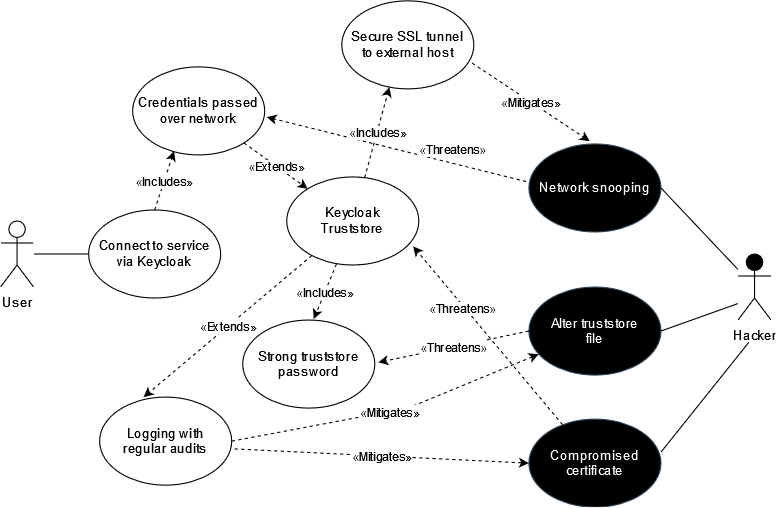

The diagram above was exported from draw.io. Its source (the exported page's mxGraphModel, read from the mxfile embedded in the PNG):
<mxGraphModel dx="2062" dy="1140" grid="1" gridSize="10" guides="1" tooltips="1" connect="1" arrows="1" fold="1" page="1" pageScale="1" pageWidth="850" pageHeight="1100" math="0" shadow="0">
  <root>
    <mxCell id="0" />
    <mxCell id="1" parent="0" />
    <mxCell id="zOU_I7lPnnrcu5JfHWnU-1" value="&lt;div&gt;Network snooping&lt;/div&gt;" style="ellipse;whiteSpace=wrap;html=1;fillColor=#000000;fontColor=#ffffff;strokeColor=#314354;" vertex="1" parent="1">
      <mxGeometry x="510" y="260" width="120" height="80" as="geometry" />
    </mxCell>
    <mxCell id="zOU_I7lPnnrcu5JfHWnU-2" value="User" style="shape=umlActor;verticalLabelPosition=bottom;verticalAlign=top;html=1;outlineConnect=0;" vertex="1" parent="1">
      <mxGeometry x="30" y="330" width="30" height="60" as="geometry" />
    </mxCell>
    <mxCell id="zOU_I7lPnnrcu5JfHWnU-3" value="Hacker" style="shape=umlActor;verticalLabelPosition=bottom;verticalAlign=top;html=1;outlineConnect=0;fillColor=#000000;" vertex="1" parent="1">
      <mxGeometry x="700" y="360" width="30" height="60" as="geometry" />
    </mxCell>
    <mxCell id="zOU_I7lPnnrcu5JfHWnU-4" value="&lt;div&gt;Alter truststore&lt;/div&gt;&lt;div&gt;file&lt;/div&gt;" style="ellipse;whiteSpace=wrap;html=1;fillColor=#000000;fontColor=#ffffff;strokeColor=#314354;" vertex="1" parent="1">
      <mxGeometry x="510" y="390" width="120" height="80" as="geometry" />
    </mxCell>
    <mxCell id="zOU_I7lPnnrcu5JfHWnU-5" value="&lt;div&gt;Compromised&lt;/div&gt;&lt;div&gt;certificate&lt;br&gt;&lt;/div&gt;" style="ellipse;whiteSpace=wrap;html=1;fillColor=#000000;fontColor=#ffffff;strokeColor=#314354;" vertex="1" parent="1">
      <mxGeometry x="510" y="510" width="120" height="80" as="geometry" />
    </mxCell>
    <mxCell id="zOU_I7lPnnrcu5JfHWnU-6" value="&lt;div&gt;Logging with&lt;/div&gt;&lt;div&gt;regular audits&lt;/div&gt;" style="ellipse;whiteSpace=wrap;html=1;fillColor=#FFFFFF;" vertex="1" parent="1">
      <mxGeometry x="120" y="490" width="120" height="80" as="geometry" />
    </mxCell>
    <mxCell id="zOU_I7lPnnrcu5JfHWnU-7" value="&lt;div&gt;Secure SSL tunnel&lt;/div&gt;&lt;div&gt;to external host&lt;br&gt;&lt;/div&gt;" style="ellipse;whiteSpace=wrap;html=1;fillColor=#FFFFFF;" vertex="1" parent="1">
      <mxGeometry x="340" y="130" width="120" height="80" as="geometry" />
    </mxCell>
    <mxCell id="zOU_I7lPnnrcu5JfHWnU-9" value="&lt;div&gt;Credentials passed&lt;/div&gt;&lt;div&gt;over network&lt;br&gt;&lt;/div&gt;" style="ellipse;whiteSpace=wrap;html=1;fillColor=#FFFFFF;" vertex="1" parent="1">
      <mxGeometry x="150" y="190" width="120" height="80" as="geometry" />
    </mxCell>
    <mxCell id="zOU_I7lPnnrcu5JfHWnU-12" value="&lt;div&gt;Connect to service&lt;/div&gt;&lt;div&gt;via Keycloak&lt;br&gt;&lt;/div&gt;" style="ellipse;whiteSpace=wrap;html=1;fillColor=#FFFFFF;" vertex="1" parent="1">
      <mxGeometry x="110" y="320" width="120" height="80" as="geometry" />
    </mxCell>
    <mxCell id="zOU_I7lPnnrcu5JfHWnU-14" value="" style="endArrow=none;html=1;rounded=0;entryX=0;entryY=0.5;entryDx=0;entryDy=0;" edge="1" parent="1" source="zOU_I7lPnnrcu5JfHWnU-2" target="zOU_I7lPnnrcu5JfHWnU-12">
      <mxGeometry width="50" height="50" relative="1" as="geometry">
        <mxPoint x="450" y="370" as="sourcePoint" />
        <mxPoint x="500" y="320" as="targetPoint" />
      </mxGeometry>
    </mxCell>
    <mxCell id="zOU_I7lPnnrcu5JfHWnU-17" value="" style="endArrow=classic;html=1;rounded=0;entryX=1.015;entryY=0.57;entryDx=0;entryDy=0;entryPerimeter=0;dashed=1;exitX=-0.021;exitY=0.427;exitDx=0;exitDy=0;exitPerimeter=0;" edge="1" parent="1" source="zOU_I7lPnnrcu5JfHWnU-1" target="zOU_I7lPnnrcu5JfHWnU-9">
      <mxGeometry relative="1" as="geometry">
        <mxPoint x="530" y="240" as="sourcePoint" />
        <mxPoint x="430" y="270" as="targetPoint" />
      </mxGeometry>
    </mxCell>
    <mxCell id="zOU_I7lPnnrcu5JfHWnU-18" value="&lt;span style=&quot;font-family:u0000&quot; id=&quot;char-node&quot;&gt;«&lt;/span&gt;Threatens&lt;span style=&quot;font-family:u0000&quot; id=&quot;char-node&quot;&gt;»&lt;/span&gt;" style="edgeLabel;resizable=0;html=1;align=center;verticalAlign=middle;fillColor=#FFFFFF;" connectable="0" vertex="1" parent="zOU_I7lPnnrcu5JfHWnU-17">
      <mxGeometry relative="1" as="geometry">
        <mxPoint x="50" as="offset" />
      </mxGeometry>
    </mxCell>
    <mxCell id="zOU_I7lPnnrcu5JfHWnU-25" value="" style="endArrow=classic;html=1;rounded=0;dashed=1;" edge="1" parent="1" source="zOU_I7lPnnrcu5JfHWnU-9" target="zOU_I7lPnnrcu5JfHWnU-31">
      <mxGeometry relative="1" as="geometry">
        <mxPoint x="260" y="180" as="sourcePoint" />
        <mxPoint x="320" y="268.28" as="targetPoint" />
      </mxGeometry>
    </mxCell>
    <mxCell id="zOU_I7lPnnrcu5JfHWnU-26" value="&lt;span style=&quot;font-family:u0000&quot; id=&quot;char-node&quot;&gt;«&lt;/span&gt;Extends»" style="edgeLabel;resizable=0;html=1;align=center;verticalAlign=middle;fillColor=#FFFFFF;" connectable="0" vertex="1" parent="zOU_I7lPnnrcu5JfHWnU-25">
      <mxGeometry relative="1" as="geometry" />
    </mxCell>
    <mxCell id="zOU_I7lPnnrcu5JfHWnU-27" value="" style="endArrow=classic;html=1;rounded=0;entryX=0.313;entryY=0.957;entryDx=0;entryDy=0;dashed=1;exitX=0.5;exitY=0;exitDx=0;exitDy=0;entryPerimeter=0;" edge="1" parent="1" source="zOU_I7lPnnrcu5JfHWnU-12" target="zOU_I7lPnnrcu5JfHWnU-9">
      <mxGeometry relative="1" as="geometry">
        <mxPoint x="256.4374379521994" y="314.67048838970925" as="sourcePoint" />
        <mxPoint x="320" y="280" as="targetPoint" />
      </mxGeometry>
    </mxCell>
    <mxCell id="zOU_I7lPnnrcu5JfHWnU-28" value="&lt;span style=&quot;font-family:u0000&quot; id=&quot;char-node&quot;&gt;«&lt;/span&gt;Includes»" style="edgeLabel;resizable=0;html=1;align=center;verticalAlign=middle;fillColor=#FFFFFF;" connectable="0" vertex="1" parent="zOU_I7lPnnrcu5JfHWnU-27">
      <mxGeometry relative="1" as="geometry" />
    </mxCell>
    <mxCell id="zOU_I7lPnnrcu5JfHWnU-29" value="" style="endArrow=classic;html=1;rounded=0;entryX=0.46;entryY=-0.032;entryDx=0;entryDy=0;dashed=1;exitX=0.987;exitY=0.707;exitDx=0;exitDy=0;exitPerimeter=0;entryPerimeter=0;" edge="1" parent="1" source="zOU_I7lPnnrcu5JfHWnU-7" target="zOU_I7lPnnrcu5JfHWnU-1">
      <mxGeometry relative="1" as="geometry">
        <mxPoint x="549.3315314986305" y="197.2316008467858" as="sourcePoint" />
        <mxPoint x="630" y="160" as="targetPoint" />
      </mxGeometry>
    </mxCell>
    <mxCell id="zOU_I7lPnnrcu5JfHWnU-30" value="&lt;span style=&quot;font-family:u0000&quot; id=&quot;char-node&quot;&gt;«&lt;/span&gt;Mitigates»" style="edgeLabel;resizable=0;html=1;align=center;verticalAlign=middle;fillColor=#FFFFFF;" connectable="0" vertex="1" parent="zOU_I7lPnnrcu5JfHWnU-29">
      <mxGeometry relative="1" as="geometry" />
    </mxCell>
    <mxCell id="zOU_I7lPnnrcu5JfHWnU-31" value="&lt;div&gt;Keycloak&lt;br&gt;Truststore&lt;/div&gt;" style="ellipse;whiteSpace=wrap;html=1;fillColor=#FFFFFF;" vertex="1" parent="1">
      <mxGeometry x="290" y="290" width="120" height="80" as="geometry" />
    </mxCell>
    <mxCell id="zOU_I7lPnnrcu5JfHWnU-32" value="&lt;div&gt;Strong truststore&lt;/div&gt;&lt;div&gt;password&lt;br&gt;&lt;/div&gt;" style="ellipse;whiteSpace=wrap;html=1;fillColor=#FFFFFF;" vertex="1" parent="1">
      <mxGeometry x="250" y="420" width="120" height="80" as="geometry" />
    </mxCell>
    <mxCell id="zOU_I7lPnnrcu5JfHWnU-33" value="" style="endArrow=classic;html=1;rounded=0;entryX=1.027;entryY=0.48;entryDx=0;entryDy=0;entryPerimeter=0;dashed=1;exitX=0;exitY=0.5;exitDx=0;exitDy=0;" edge="1" parent="1" source="zOU_I7lPnnrcu5JfHWnU-4" target="zOU_I7lPnnrcu5JfHWnU-32">
      <mxGeometry relative="1" as="geometry">
        <mxPoint x="645.6800000000001" y="489.28" as="sourcePoint" />
        <mxPoint x="410.00000000000017" y="470.7199999999999" as="targetPoint" />
      </mxGeometry>
    </mxCell>
    <mxCell id="zOU_I7lPnnrcu5JfHWnU-34" value="&lt;span style=&quot;font-family:u0000&quot; id=&quot;char-node&quot;&gt;«&lt;/span&gt;Threatens&lt;span style=&quot;font-family:u0000&quot; id=&quot;char-node&quot;&gt;»&lt;/span&gt;" style="edgeLabel;resizable=0;html=1;align=center;verticalAlign=middle;fillColor=#FFFFFF;" connectable="0" vertex="1" parent="zOU_I7lPnnrcu5JfHWnU-33">
      <mxGeometry relative="1" as="geometry" />
    </mxCell>
    <mxCell id="zOU_I7lPnnrcu5JfHWnU-39" value="" style="endArrow=classic;html=1;rounded=0;dashed=1;entryX=0.36;entryY=0.98;entryDx=0;entryDy=0;entryPerimeter=0;" edge="1" parent="1" source="zOU_I7lPnnrcu5JfHWnU-31" target="zOU_I7lPnnrcu5JfHWnU-7">
      <mxGeometry relative="1" as="geometry">
        <mxPoint x="440.0004131432431" y="649.9990220613811" as="sourcePoint" />
        <mxPoint x="498.02090497839936" y="691.5777892702852" as="targetPoint" />
      </mxGeometry>
    </mxCell>
    <mxCell id="zOU_I7lPnnrcu5JfHWnU-40" value="&lt;span style=&quot;font-family:u0000&quot; id=&quot;char-node&quot;&gt;«&lt;/span&gt;Includes»" style="edgeLabel;resizable=0;html=1;align=center;verticalAlign=middle;fillColor=#FFFFFF;" connectable="0" vertex="1" parent="zOU_I7lPnnrcu5JfHWnU-39">
      <mxGeometry relative="1" as="geometry" />
    </mxCell>
    <mxCell id="zOU_I7lPnnrcu5JfHWnU-47" value="" style="endArrow=classic;html=1;rounded=0;entryX=0.538;entryY=-0.012;entryDx=0;entryDy=0;dashed=1;exitX=0.376;exitY=0.988;exitDx=0;exitDy=0;entryPerimeter=0;exitPerimeter=0;" edge="1" parent="1" source="zOU_I7lPnnrcu5JfHWnU-31" target="zOU_I7lPnnrcu5JfHWnU-32">
      <mxGeometry relative="1" as="geometry">
        <mxPoint x="260" y="400" as="sourcePoint" />
        <mxPoint x="277.55999999999995" y="346.56000000000006" as="targetPoint" />
      </mxGeometry>
    </mxCell>
    <mxCell id="zOU_I7lPnnrcu5JfHWnU-48" value="&lt;span style=&quot;font-family:u0000&quot; id=&quot;char-node&quot;&gt;«&lt;/span&gt;Includes»" style="edgeLabel;resizable=0;html=1;align=center;verticalAlign=middle;fillColor=#FFFFFF;" connectable="0" vertex="1" parent="zOU_I7lPnnrcu5JfHWnU-47">
      <mxGeometry relative="1" as="geometry" />
    </mxCell>
    <mxCell id="zOU_I7lPnnrcu5JfHWnU-53" value="" style="endArrow=none;html=1;rounded=0;" edge="1" parent="1">
      <mxGeometry width="50" height="50" relative="1" as="geometry">
        <mxPoint x="630" y="540" as="sourcePoint" />
        <mxPoint x="710" y="440" as="targetPoint" />
      </mxGeometry>
    </mxCell>
    <mxCell id="zOU_I7lPnnrcu5JfHWnU-54" value="" style="endArrow=none;html=1;rounded=0;exitX=1;exitY=0.5;exitDx=0;exitDy=0;" edge="1" parent="1" source="zOU_I7lPnnrcu5JfHWnU-4">
      <mxGeometry width="50" height="50" relative="1" as="geometry">
        <mxPoint x="650" y="455" as="sourcePoint" />
        <mxPoint x="700" y="405" as="targetPoint" />
      </mxGeometry>
    </mxCell>
    <mxCell id="zOU_I7lPnnrcu5JfHWnU-55" value="" style="endArrow=none;html=1;rounded=0;exitX=1;exitY=0.5;exitDx=0;exitDy=0;" edge="1" parent="1" source="zOU_I7lPnnrcu5JfHWnU-1" target="zOU_I7lPnnrcu5JfHWnU-3">
      <mxGeometry width="50" height="50" relative="1" as="geometry">
        <mxPoint x="670" y="310" as="sourcePoint" />
        <mxPoint x="720" y="260" as="targetPoint" />
      </mxGeometry>
    </mxCell>
    <mxCell id="zOU_I7lPnnrcu5JfHWnU-56" value="" style="endArrow=classic;html=1;rounded=0;entryX=0.957;entryY=0.788;entryDx=0;entryDy=0;entryPerimeter=0;dashed=1;" edge="1" parent="1" source="zOU_I7lPnnrcu5JfHWnU-5" target="zOU_I7lPnnrcu5JfHWnU-31">
      <mxGeometry relative="1" as="geometry">
        <mxPoint x="520" y="510" as="sourcePoint" />
        <mxPoint x="383.24" y="548.4000000000001" as="targetPoint" />
      </mxGeometry>
    </mxCell>
    <mxCell id="zOU_I7lPnnrcu5JfHWnU-57" value="&lt;span style=&quot;font-family:u0000&quot; id=&quot;char-node&quot;&gt;«&lt;/span&gt;Threatens&lt;span style=&quot;font-family:u0000&quot; id=&quot;char-node&quot;&gt;»&lt;/span&gt;" style="edgeLabel;resizable=0;html=1;align=center;verticalAlign=middle;fillColor=#FFFFFF;" connectable="0" vertex="1" parent="zOU_I7lPnnrcu5JfHWnU-56">
      <mxGeometry relative="1" as="geometry">
        <mxPoint x="-23" y="-24" as="offset" />
      </mxGeometry>
    </mxCell>
    <mxCell id="zOU_I7lPnnrcu5JfHWnU-58" value="" style="endArrow=classic;html=1;rounded=0;dashed=1;entryX=0.333;entryY=0;entryDx=0;entryDy=0;entryPerimeter=0;" edge="1" parent="1" source="zOU_I7lPnnrcu5JfHWnU-31" target="zOU_I7lPnnrcu5JfHWnU-6">
      <mxGeometry relative="1" as="geometry">
        <mxPoint x="60.000413143243094" y="459.999022061381" as="sourcePoint" />
        <mxPoint x="118.02090497839933" y="501.5777892702851" as="targetPoint" />
      </mxGeometry>
    </mxCell>
    <mxCell id="zOU_I7lPnnrcu5JfHWnU-59" value="&lt;span style=&quot;font-family:u0000&quot; id=&quot;char-node&quot;&gt;«&lt;/span&gt;Extends»" style="edgeLabel;resizable=0;html=1;align=center;verticalAlign=middle;fillColor=#FFFFFF;" connectable="0" vertex="1" parent="zOU_I7lPnnrcu5JfHWnU-58">
      <mxGeometry relative="1" as="geometry" />
    </mxCell>
    <mxCell id="zOU_I7lPnnrcu5JfHWnU-60" value="" style="endArrow=classic;html=1;rounded=0;entryX=0;entryY=0.5;entryDx=0;entryDy=0;dashed=1;exitX=1.021;exitY=0.588;exitDx=0;exitDy=0;exitPerimeter=0;" edge="1" parent="1" source="zOU_I7lPnnrcu5JfHWnU-6" target="zOU_I7lPnnrcu5JfHWnU-5">
      <mxGeometry relative="1" as="geometry">
        <mxPoint x="290.00000000000006" y="570" as="sourcePoint" />
        <mxPoint x="396.76000000000005" y="640.8799999999999" as="targetPoint" />
      </mxGeometry>
    </mxCell>
    <mxCell id="zOU_I7lPnnrcu5JfHWnU-61" value="&lt;span style=&quot;font-family:u0000&quot; id=&quot;char-node&quot;&gt;«&lt;/span&gt;Mitigates»" style="edgeLabel;resizable=0;html=1;align=center;verticalAlign=middle;fillColor=#FFFFFF;" connectable="0" vertex="1" parent="zOU_I7lPnnrcu5JfHWnU-60">
      <mxGeometry relative="1" as="geometry" />
    </mxCell>
    <mxCell id="zOU_I7lPnnrcu5JfHWnU-62" value="" style="endArrow=classic;html=1;rounded=0;dashed=1;exitX=1;exitY=0.5;exitDx=0;exitDy=0;" edge="1" parent="1" source="zOU_I7lPnnrcu5JfHWnU-6" target="zOU_I7lPnnrcu5JfHWnU-4">
      <mxGeometry relative="1" as="geometry">
        <mxPoint x="242.51999999999998" y="577.0400000000002" as="sourcePoint" />
        <mxPoint x="510" y="590" as="targetPoint" />
        <Array as="points">
          <mxPoint x="400" y="500" />
        </Array>
      </mxGeometry>
    </mxCell>
    <mxCell id="zOU_I7lPnnrcu5JfHWnU-63" value="&lt;span style=&quot;font-family:u0000&quot; id=&quot;char-node&quot;&gt;«&lt;/span&gt;Mitigates»" style="edgeLabel;resizable=0;html=1;align=center;verticalAlign=middle;fillColor=#FFFFFF;" connectable="0" vertex="1" parent="zOU_I7lPnnrcu5JfHWnU-62">
      <mxGeometry relative="1" as="geometry" />
    </mxCell>
  </root>
</mxGraphModel>